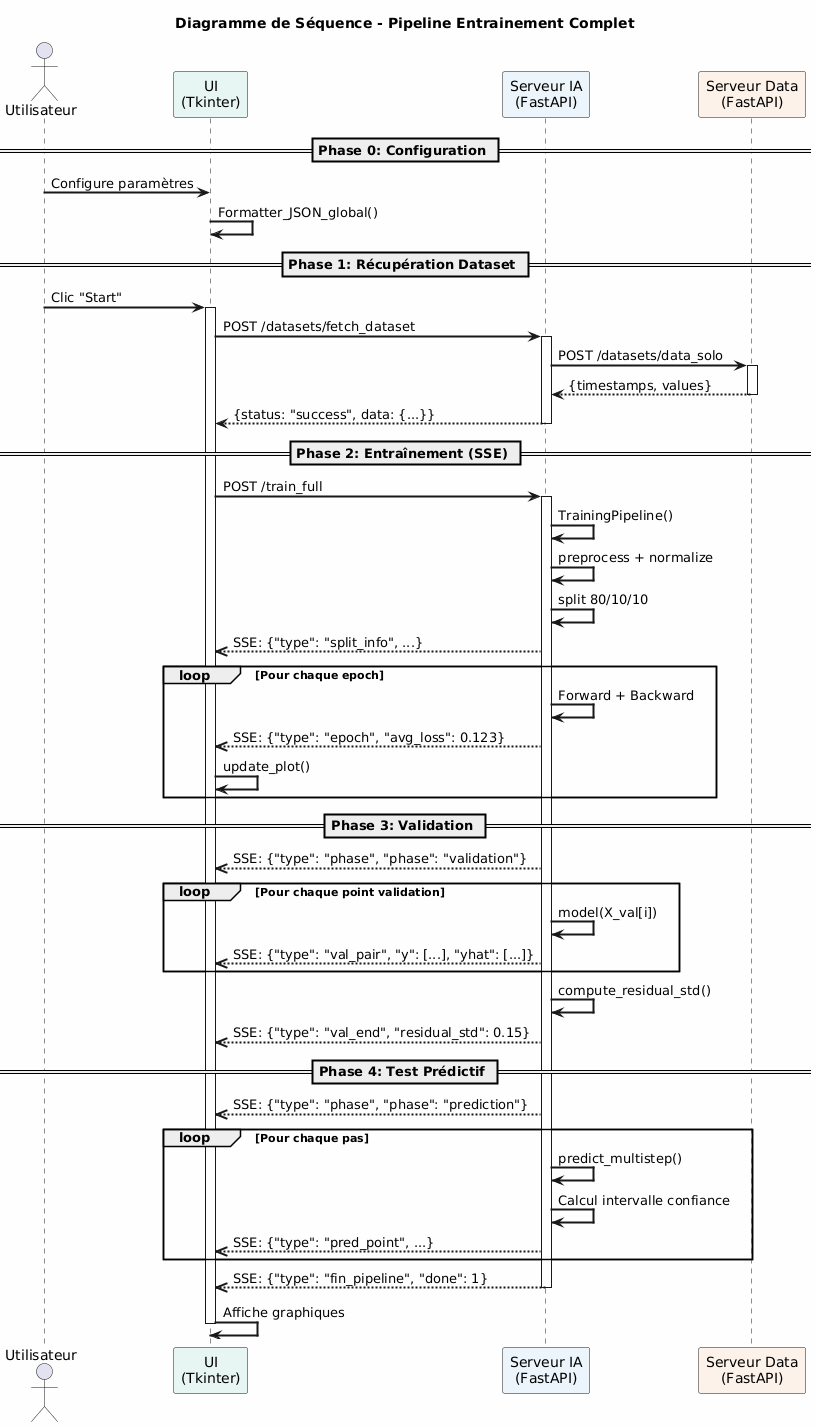

The diagram above was rendered by PlantUML. Its source (embedded in the PNG):
@startuml
skinparam backgroundColor #FEFEFE
skinparam sequenceArrowThickness 2

title Diagramme de Séquence - Pipeline Entrainement Complet

actor Utilisateur as U
participant "UI\n(Tkinter)" as UI #E8F6F3
participant "Serveur IA\n(FastAPI)" as IA #EBF5FB
participant "Serveur Data\n(FastAPI)" as DATA #FDF2E9

== Phase 0: Configuration ==
U -> UI: Configure paramètres
UI -> UI: Formatter_JSON_global()

== Phase 1: Récupération Dataset ==
U -> UI: Clic "Start"
activate UI
UI -> IA: POST /datasets/fetch_dataset
activate IA
IA -> DATA: POST /datasets/data_solo
activate DATA
DATA --> IA: {timestamps, values}
deactivate DATA
IA --> UI: {status: "success", data: {...}}
deactivate IA

== Phase 2: Entraînement (SSE) ==
UI -> IA: POST /train_full
activate IA

IA -> IA: TrainingPipeline()
IA -> IA: preprocess + normalize
IA -> IA: split 80/10/10

IA -->> UI: SSE: {"type": "split_info", ...}

loop Pour chaque epoch
  IA -> IA: Forward + Backward
  IA -->> UI: SSE: {"type": "epoch", "avg_loss": 0.123}
  UI -> UI: update_plot()
end

== Phase 3: Validation ==
IA -->> UI: SSE: {"type": "phase", "phase": "validation"}

loop Pour chaque point validation
  IA -> IA: model(X_val[i])
  IA -->> UI: SSE: {"type": "val_pair", "y": [...], "yhat": [...]}
end

IA -> IA: compute_residual_std()
IA -->> UI: SSE: {"type": "val_end", "residual_std": 0.15}

== Phase 4: Test Prédictif ==
IA -->> UI: SSE: {"type": "phase", "phase": "prediction"}

loop Pour chaque pas
  IA -> IA: predict_multistep()
  IA -> IA: Calcul intervalle confiance
  IA -->> UI: SSE: {"type": "pred_point", ...}
end

IA -->> UI: SSE: {"type": "fin_pipeline", "done": 1}
deactivate IA

UI -> UI: Affiche graphiques
deactivate UI
@enduml